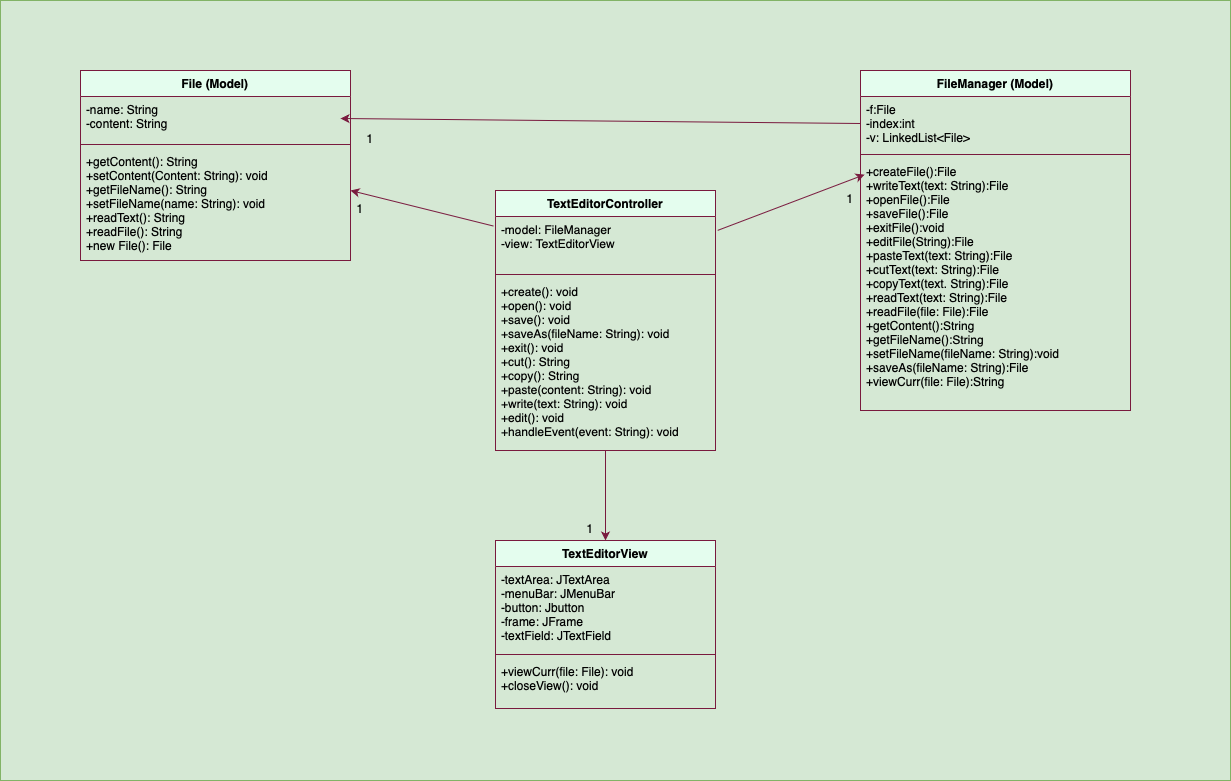

The diagram above was exported from draw.io. Its source (the exported page's mxGraphModel, read from the mxfile embedded in the PNG):
<mxGraphModel dx="1857" dy="1663" grid="1" gridSize="10" guides="1" tooltips="1" connect="1" arrows="1" fold="1" page="0" pageScale="1" pageWidth="1200" pageHeight="1600" background="none" math="0" shadow="0">
  <root>
    <mxCell id="0" />
    <mxCell id="1" parent="0" />
    <mxCell id="2" value="" style="rounded=0;whiteSpace=wrap;html=1;fillColor=#d5e8d4;strokeColor=#82b366;" vertex="1" parent="1">
      <mxGeometry x="-160" y="-620" width="1230" height="780" as="geometry" />
    </mxCell>
    <mxCell id="3" value="TextEditorView" style="swimlane;fontStyle=1;align=center;verticalAlign=top;childLayout=stackLayout;horizontal=1;startSize=26;horizontalStack=0;resizeParent=1;resizeParentMax=0;resizeLast=0;collapsible=1;marginBottom=0;whiteSpace=wrap;html=1;fillColor=#E4FDEE;strokeColor=#791a3e;" vertex="1" parent="1">
      <mxGeometry x="335" y="-80" width="220" height="168" as="geometry" />
    </mxCell>
    <mxCell id="4" value="-textArea: JTextArea&lt;div&gt;-menuBar: JMenuBar&lt;/div&gt;&lt;div&gt;-button: Jbutton&lt;/div&gt;&lt;div&gt;-frame: JFrame&lt;/div&gt;&lt;div&gt;-textField: JTextField&lt;/div&gt;" style="text;strokeColor=none;fillColor=none;align=left;verticalAlign=top;spacingLeft=4;spacingRight=4;overflow=hidden;rotatable=0;points=[[0,0.5],[1,0.5]];portConstraint=eastwest;whiteSpace=wrap;html=1;" vertex="1" parent="3">
      <mxGeometry y="26" width="220" height="84" as="geometry" />
    </mxCell>
    <mxCell id="5" value="" style="line;strokeWidth=1;fillColor=none;align=left;verticalAlign=middle;spacingTop=-1;spacingLeft=3;spacingRight=3;rotatable=0;labelPosition=right;points=[];portConstraint=eastwest;strokeColor=inherit;" vertex="1" parent="3">
      <mxGeometry y="110" width="220" height="8" as="geometry" />
    </mxCell>
    <mxCell id="6" value="+viewCurr(file: File): void&lt;div&gt;+closeView(): void&lt;/div&gt;" style="text;strokeColor=none;fillColor=none;align=left;verticalAlign=top;spacingLeft=4;spacingRight=4;overflow=hidden;rotatable=0;points=[[0,0.5],[1,0.5]];portConstraint=eastwest;whiteSpace=wrap;html=1;" vertex="1" parent="3">
      <mxGeometry y="118" width="220" height="50" as="geometry" />
    </mxCell>
    <mxCell id="7" value="File (Model)" style="swimlane;fontStyle=1;align=center;verticalAlign=top;childLayout=stackLayout;horizontal=1;startSize=26;horizontalStack=0;resizeParent=1;resizeParentMax=0;resizeLast=0;collapsible=1;marginBottom=0;whiteSpace=wrap;html=1;fillColor=#E4FDEE;strokeColor=#791a3e;" vertex="1" parent="1">
      <mxGeometry x="-80" y="-550" width="270" height="190" as="geometry" />
    </mxCell>
    <mxCell id="8" value="-name: String&lt;div&gt;-content: String&lt;/div&gt;" style="text;strokeColor=none;fillColor=none;align=left;verticalAlign=top;spacingLeft=4;spacingRight=4;overflow=hidden;rotatable=0;points=[[0,0.5],[1,0.5]];portConstraint=eastwest;whiteSpace=wrap;html=1;" vertex="1" parent="7">
      <mxGeometry y="26" width="270" height="44" as="geometry" />
    </mxCell>
    <mxCell id="9" value="" style="line;strokeWidth=1;fillColor=none;align=left;verticalAlign=middle;spacingTop=-1;spacingLeft=3;spacingRight=3;rotatable=0;labelPosition=right;points=[];portConstraint=eastwest;strokeColor=inherit;" vertex="1" parent="7">
      <mxGeometry y="70" width="270" height="8" as="geometry" />
    </mxCell>
    <mxCell id="10" value="+getContent(): String&lt;div&gt;+setContent(Content: String): void&lt;br&gt;&lt;div&gt;+getFileName(): String&lt;/div&gt;&lt;div&gt;+setFileName(name: String): void&lt;/div&gt;&lt;div&gt;+readText(): String&lt;/div&gt;&lt;div&gt;+readFile(): String&lt;/div&gt;&lt;div&gt;+new File(): File&lt;/div&gt;&lt;/div&gt;" style="text;strokeColor=none;fillColor=none;align=left;verticalAlign=top;spacingLeft=4;spacingRight=4;overflow=hidden;rotatable=0;points=[[0,0.5],[1,0.5]];portConstraint=eastwest;whiteSpace=wrap;html=1;" vertex="1" parent="7">
      <mxGeometry y="78" width="270" height="112" as="geometry" />
    </mxCell>
    <mxCell id="11" value="FileManager (Model)" style="swimlane;fontStyle=1;align=center;verticalAlign=top;childLayout=stackLayout;horizontal=1;startSize=26;horizontalStack=0;resizeParent=1;resizeParentMax=0;resizeLast=0;collapsible=1;marginBottom=0;whiteSpace=wrap;html=1;fillColor=#E4FDEE;strokeColor=#791a3e;" vertex="1" parent="1">
      <mxGeometry x="700" y="-550" width="270" height="340" as="geometry" />
    </mxCell>
    <mxCell id="12" value="-f:File&lt;div&gt;-index:int&lt;/div&gt;&lt;div&gt;-v: LinkedList&amp;lt;File&amp;gt;&lt;/div&gt;" style="text;strokeColor=none;fillColor=none;align=left;verticalAlign=top;spacingLeft=4;spacingRight=4;overflow=hidden;rotatable=0;points=[[0,0.5],[1,0.5]];portConstraint=eastwest;whiteSpace=wrap;html=1;" vertex="1" parent="11">
      <mxGeometry y="26" width="270" height="54" as="geometry" />
    </mxCell>
    <mxCell id="13" value="" style="line;strokeWidth=1;fillColor=none;align=left;verticalAlign=middle;spacingTop=-1;spacingLeft=3;spacingRight=3;rotatable=0;labelPosition=right;points=[];portConstraint=eastwest;strokeColor=inherit;" vertex="1" parent="11">
      <mxGeometry y="80" width="270" height="8" as="geometry" />
    </mxCell>
    <mxCell id="14" value="+createFile():File&lt;div&gt;+writeText(text: String):File&lt;div&gt;&lt;div&gt;&lt;div&gt;+openFile():File&lt;/div&gt;&lt;div&gt;+saveFile():File&lt;/div&gt;&lt;div&gt;+exitFile():void&lt;/div&gt;&lt;div&gt;+editFile(String):File&lt;/div&gt;&lt;div&gt;+pasteText(text: String):File&lt;/div&gt;&lt;div&gt;+cutText(text: String):File&lt;/div&gt;&lt;div&gt;+copyText(text. String):File&lt;/div&gt;&lt;div&gt;+readText(text: String):File&lt;/div&gt;&lt;div&gt;+readFile(file: File):File&lt;/div&gt;&lt;div&gt;+getContent():&lt;span style=&quot;font-size: 12.000001px;&quot;&gt;String&lt;/span&gt;&lt;/div&gt;&lt;div&gt;+getFileName():&lt;span style=&quot;font-size: 12.000001px;&quot;&gt;String&lt;/span&gt;&lt;/div&gt;&lt;div&gt;+setFileName(fileName: String):void&lt;/div&gt;&lt;div&gt;+saveAs(fileName: String):File&lt;/div&gt;&lt;div&gt;+viewCurr(file: File):String&lt;/div&gt;&lt;div&gt;&lt;br&gt;&lt;/div&gt;&lt;div&gt;&lt;br&gt;&lt;/div&gt;&lt;/div&gt;&lt;/div&gt;&lt;/div&gt;" style="text;strokeColor=none;fillColor=none;align=left;verticalAlign=top;spacingLeft=4;spacingRight=4;overflow=hidden;rotatable=0;points=[[0,0.5],[1,0.5]];portConstraint=eastwest;whiteSpace=wrap;html=1;" vertex="1" parent="11">
      <mxGeometry y="88" width="270" height="252" as="geometry" />
    </mxCell>
    <mxCell id="15" value="" style="endArrow=classic;html=1;rounded=0;exitX=0;exitY=0.5;exitDx=0;exitDy=0;strokeColor=#791a3e;" edge="1" source="12" parent="1">
      <mxGeometry width="50" height="50" relative="1" as="geometry">
        <mxPoint x="410" y="-350" as="sourcePoint" />
        <mxPoint x="180" y="-502" as="targetPoint" />
      </mxGeometry>
    </mxCell>
    <mxCell id="16" value="1&lt;div&gt;&lt;br&gt;&lt;/div&gt;" style="text;html=1;align=center;verticalAlign=middle;whiteSpace=wrap;rounded=0;" vertex="1" parent="1">
      <mxGeometry x="180" y="-490" width="60" height="30" as="geometry" />
    </mxCell>
    <mxCell id="17" value="" style="endArrow=classic;html=1;rounded=0;exitX=1.01;exitY=0.257;exitDx=0;exitDy=0;entryX=0.015;entryY=0.064;entryDx=0;entryDy=0;entryPerimeter=0;strokeColor=#791a3e;exitPerimeter=0;" edge="1" source="24" target="14" parent="1">
      <mxGeometry width="50" height="50" relative="1" as="geometry">
        <mxPoint x="580" y="-400" as="sourcePoint" />
        <mxPoint x="470" y="-410" as="targetPoint" />
      </mxGeometry>
    </mxCell>
    <mxCell id="18" value="1&lt;div&gt;&lt;br&gt;&lt;/div&gt;" style="text;html=1;align=center;verticalAlign=middle;whiteSpace=wrap;rounded=0;" vertex="1" parent="1">
      <mxGeometry x="660" y="-430" width="60" height="30" as="geometry" />
    </mxCell>
    <mxCell id="19" value="" style="endArrow=classic;html=1;rounded=0;exitX=-0.009;exitY=0.177;exitDx=0;exitDy=0;strokeColor=#791a3e;exitPerimeter=0;" edge="1" source="24" parent="1">
      <mxGeometry width="50" height="50" relative="1" as="geometry">
        <mxPoint x="310" y="-400" as="sourcePoint" />
        <mxPoint x="190" y="-430" as="targetPoint" />
      </mxGeometry>
    </mxCell>
    <mxCell id="20" value="1&lt;div&gt;&lt;br&gt;&lt;/div&gt;" style="text;html=1;align=center;verticalAlign=middle;whiteSpace=wrap;rounded=0;" vertex="1" parent="1">
      <mxGeometry x="170" y="-420" width="60" height="30" as="geometry" />
    </mxCell>
    <mxCell id="21" value="" style="endArrow=classic;html=1;rounded=0;entryX=0.5;entryY=0;entryDx=0;entryDy=0;strokeColor=#791a3e;" edge="1" target="3" parent="1">
      <mxGeometry width="50" height="50" relative="1" as="geometry">
        <mxPoint x="445" y="-170" as="sourcePoint" />
        <mxPoint x="410" y="-84" as="targetPoint" />
      </mxGeometry>
    </mxCell>
    <mxCell id="22" value="1&lt;div&gt;&lt;br&gt;&lt;/div&gt;" style="text;html=1;align=center;verticalAlign=middle;whiteSpace=wrap;rounded=0;" vertex="1" parent="1">
      <mxGeometry x="400" y="-100" width="60" height="30" as="geometry" />
    </mxCell>
    <mxCell id="23" value="TextEditorController" style="swimlane;fontStyle=1;align=center;verticalAlign=top;childLayout=stackLayout;horizontal=1;startSize=26;horizontalStack=0;resizeParent=1;resizeParentMax=0;resizeLast=0;collapsible=1;marginBottom=0;whiteSpace=wrap;html=1;fillColor=#E4FDEE;strokeColor=#791a3e;" vertex="1" parent="1">
      <mxGeometry x="335" y="-430" width="220" height="260" as="geometry" />
    </mxCell>
    <mxCell id="24" value="&lt;span style=&quot;font-size: 12.000001px; text-align: center; white-space: nowrap;&quot;&gt;-model: FileManager&lt;/span&gt;&lt;div style=&quot;font-size: 12.000001px; text-align: center; white-space: nowrap;&quot;&gt;-view: TextEditorView&lt;/div&gt;" style="text;strokeColor=none;fillColor=none;align=left;verticalAlign=top;spacingLeft=4;spacingRight=4;overflow=hidden;rotatable=0;points=[[0,0.5],[1,0.5]];portConstraint=eastwest;whiteSpace=wrap;html=1;" vertex="1" parent="23">
      <mxGeometry y="26" width="220" height="54" as="geometry" />
    </mxCell>
    <mxCell id="25" value="" style="line;strokeWidth=1;fillColor=none;align=left;verticalAlign=middle;spacingTop=-1;spacingLeft=3;spacingRight=3;rotatable=0;labelPosition=right;points=[];portConstraint=eastwest;strokeColor=inherit;" vertex="1" parent="23">
      <mxGeometry y="80" width="220" height="8" as="geometry" />
    </mxCell>
    <mxCell id="26" value="&lt;span style=&quot;font-size: 12.000001px;&quot;&gt;+create(): void&lt;/span&gt;&lt;div style=&quot;font-size: 12.000001px;&quot;&gt;+open(): void&lt;/div&gt;&lt;div style=&quot;font-size: 12.000001px;&quot;&gt;+save(): void&lt;/div&gt;&lt;div style=&quot;font-size: 12.000001px;&quot;&gt;+saveAs(fileName: String): void&lt;/div&gt;&lt;div style=&quot;font-size: 12.000001px;&quot;&gt;+exit(): void&lt;/div&gt;&lt;div style=&quot;font-size: 12.000001px;&quot;&gt;+cut(): String&lt;/div&gt;&lt;div style=&quot;font-size: 12.000001px;&quot;&gt;+copy(): String&lt;/div&gt;&lt;div style=&quot;font-size: 12.000001px;&quot;&gt;+paste(content: String): void&lt;/div&gt;&lt;div style=&quot;font-size: 12.000001px;&quot;&gt;+write(text: String): void&lt;/div&gt;&lt;div style=&quot;font-size: 12.000001px;&quot;&gt;+edit(): void&lt;/div&gt;&lt;div style=&quot;font-size: 12.000001px;&quot;&gt;+handleEvent(event: String): void&lt;/div&gt;" style="text;strokeColor=none;fillColor=none;align=left;verticalAlign=top;spacingLeft=4;spacingRight=4;overflow=hidden;rotatable=0;points=[[0,0.5],[1,0.5]];portConstraint=eastwest;whiteSpace=wrap;html=1;" vertex="1" parent="23">
      <mxGeometry y="88" width="220" height="172" as="geometry" />
    </mxCell>
  </root>
</mxGraphModel>